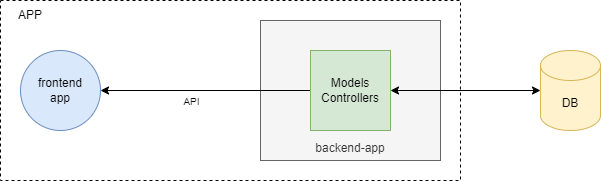

The diagram above was exported from draw.io. Its source (the exported page's mxGraphModel, read from the mxfile embedded in the PNG):
<mxGraphModel dx="2074" dy="836" grid="1" gridSize="10" guides="1" tooltips="1" connect="1" arrows="1" fold="1" page="1" pageScale="1" pageWidth="827" pageHeight="1169" math="0" shadow="0">
  <root>
    <mxCell id="0" />
    <mxCell id="1" parent="0" />
    <mxCell id="Xdi8YDgXP3CGWQFmRHba-11" value="" style="rounded=0;whiteSpace=wrap;html=1;dashed=1;" vertex="1" parent="1">
      <mxGeometry x="50" y="150" width="460" height="180" as="geometry" />
    </mxCell>
    <mxCell id="Xdi8YDgXP3CGWQFmRHba-6" value="&lt;div&gt;&lt;br&gt;&lt;/div&gt;&lt;div&gt;&lt;br&gt;&lt;/div&gt;&lt;div&gt;&lt;br&gt;&lt;/div&gt;&lt;div&gt;&lt;br&gt;&lt;/div&gt;&lt;div&gt;&lt;br&gt;&lt;/div&gt;&lt;div&gt;&lt;br&gt;&lt;/div&gt;&lt;div&gt;&lt;br&gt;&lt;/div&gt;&lt;div&gt;&lt;br&gt;&lt;/div&gt;&lt;div&gt;backend-app&lt;/div&gt;" style="rounded=0;whiteSpace=wrap;html=1;fillColor=#f5f5f5;fontColor=#333333;strokeColor=#666666;" vertex="1" parent="1">
      <mxGeometry x="310" y="170" width="180" height="140" as="geometry" />
    </mxCell>
    <mxCell id="Xdi8YDgXP3CGWQFmRHba-7" style="edgeStyle=orthogonalEdgeStyle;rounded=0;orthogonalLoop=1;jettySize=auto;html=1;entryX=1;entryY=0.5;entryDx=0;entryDy=0;" edge="1" parent="1" source="Xdi8YDgXP3CGWQFmRHba-1" target="Xdi8YDgXP3CGWQFmRHba-5">
      <mxGeometry relative="1" as="geometry" />
    </mxCell>
    <mxCell id="Xdi8YDgXP3CGWQFmRHba-10" value="&lt;font style=&quot;font-size: 10px;&quot;&gt;API&lt;/font&gt;" style="edgeLabel;html=1;align=center;verticalAlign=middle;resizable=0;points=[];" vertex="1" connectable="0" parent="Xdi8YDgXP3CGWQFmRHba-7">
      <mxGeometry x="0.1429" y="1" relative="1" as="geometry">
        <mxPoint y="9" as="offset" />
      </mxGeometry>
    </mxCell>
    <mxCell id="Xdi8YDgXP3CGWQFmRHba-1" value="Models&lt;div&gt;Controllers&lt;/div&gt;" style="whiteSpace=wrap;html=1;aspect=fixed;fillColor=#d5e8d4;strokeColor=#82b366;" vertex="1" parent="1">
      <mxGeometry x="360" y="200" width="80" height="80" as="geometry" />
    </mxCell>
    <mxCell id="Xdi8YDgXP3CGWQFmRHba-2" value="DB" style="shape=cylinder3;whiteSpace=wrap;html=1;boundedLbl=1;backgroundOutline=1;size=15;fillColor=#fff2cc;strokeColor=#d6b656;" vertex="1" parent="1">
      <mxGeometry x="590" y="200" width="60" height="80" as="geometry" />
    </mxCell>
    <mxCell id="Xdi8YDgXP3CGWQFmRHba-3" style="edgeStyle=orthogonalEdgeStyle;rounded=0;orthogonalLoop=1;jettySize=auto;html=1;entryX=0;entryY=0.5;entryDx=0;entryDy=0;entryPerimeter=0;startArrow=classic;startFill=1;" edge="1" parent="1" source="Xdi8YDgXP3CGWQFmRHba-1" target="Xdi8YDgXP3CGWQFmRHba-2">
      <mxGeometry relative="1" as="geometry" />
    </mxCell>
    <mxCell id="Xdi8YDgXP3CGWQFmRHba-5" value="frontend&lt;div&gt;app&lt;/div&gt;" style="ellipse;whiteSpace=wrap;html=1;aspect=fixed;fillColor=#dae8fc;strokeColor=#6c8ebf;" vertex="1" parent="1">
      <mxGeometry x="70" y="200" width="80" height="80" as="geometry" />
    </mxCell>
    <mxCell id="Xdi8YDgXP3CGWQFmRHba-8" value="APP" style="text;html=1;align=center;verticalAlign=middle;whiteSpace=wrap;rounded=0;" vertex="1" parent="1">
      <mxGeometry x="50" y="150" width="60" height="30" as="geometry" />
    </mxCell>
  </root>
</mxGraphModel>